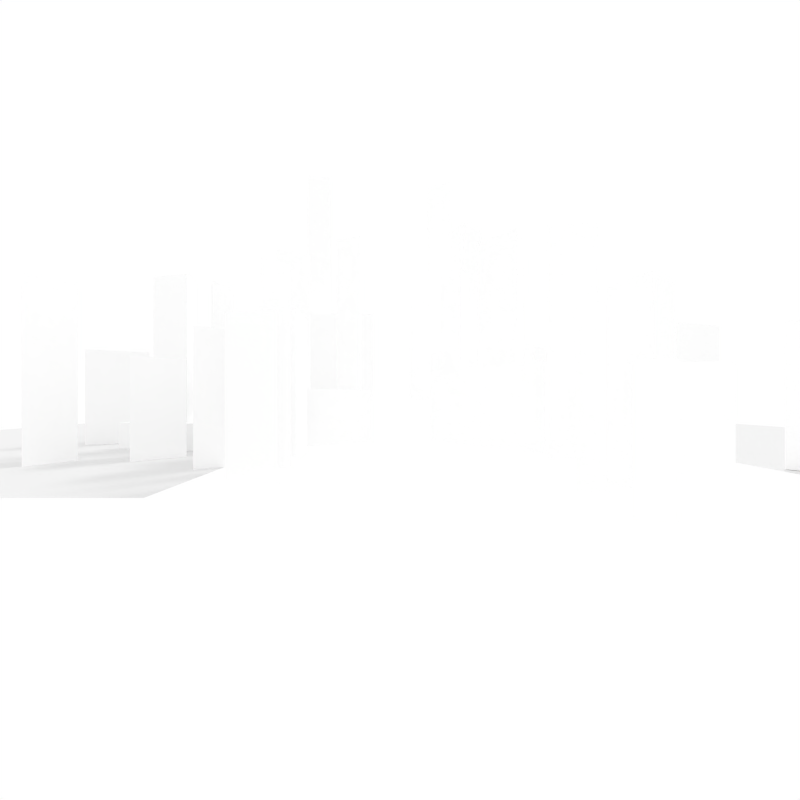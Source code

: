 # Source: buildings.blend  (saved by Blender 2.75.0; exported with 4.5.12 LTS)
import bpy
from mathutils import Matrix  # noqa: F401  (used for matrix-valued properties, if any)

bpy.ops.wm.read_factory_settings(use_empty=True)
scene = bpy.context.scene
scene.name = 'Scene'

# ---- collections
col_collection_1 = bpy.data.collections.new('Collection 1'); scene.collection.children.link(col_collection_1)
col_collection_2 = bpy.data.collections.new('Collection 2'); scene.collection.children.link(col_collection_2)
col_collection_2.hide_render = True
col_collection_2.hide_viewport = True

# ---- materials (node trees are filled in below, after node groups)
mat_material = bpy.data.materials.new('Material')
mat_material.alpha_threshold = 0.0
mat_material.use_transparent_shadow = False
mat_material.roughness = 0.5
mat_inaccessible = bpy.data.materials.new('inaccessible')
mat_inaccessible.alpha_threshold = 0.0
mat_inaccessible.use_transparent_shadow = False
mat_inaccessible.diffuse_color = (1.0, 1.0, 1.0, 1.0)
mat_inaccessible.roughness = 0.5
mat_inaccessible.specular_intensity = 0.0

# ---- material node trees

# ---- world
world_world = bpy.data.worlds.new('World'); scene.world = world_world
world_world.color = (1.0, 1.0, 1.0)
world_world.use_sun_shadow = False
world_world.sun_shadow_jitter_overblur = 0.0
world_world.cycles.sampling_method = 'MANUAL'
world_world.cycles.sample_map_resolution = 256

# ---- cameras
cam_camera_002 = bpy.data.cameras.new('Camera.002')
cam_camera_002.clip_end = 1e+04
cam_camera_002.lens = 16.0
cam_camera_002.sensor_width = 32.0
cam_camera_002.sensor_height = 18.0
cam_camera_002.display_size = 2.0
cam_camera_002.lens_unit = 'FOV'
cam_camera_002.dof.focus_distance = 0.0
cam_camera_002.dof.aperture_fstop = 128.0
cam_camera_002.dof.aperture_blades = 6
cam_camera_001 = bpy.data.cameras.new('Camera.001')
cam_camera_001.clip_end = 1e+04
cam_camera_001.lens = 16.0
cam_camera_001.sensor_width = 32.0
cam_camera_001.sensor_height = 18.0
cam_camera_001.display_size = 2.0
cam_camera_001.lens_unit = 'FOV'
cam_camera_001.dof.focus_distance = 0.0
cam_camera_001.dof.aperture_fstop = 128.0
cam_camera_001.dof.aperture_blades = 6
cam_camera = bpy.data.cameras.new('Camera')
cam_camera.clip_end = 1e+04
cam_camera.lens = 16.0
cam_camera.sensor_width = 32.0
cam_camera.sensor_height = 18.0
cam_camera.display_size = 2.0
cam_camera.lens_unit = 'FOV'
cam_camera.dof.focus_distance = 0.0
cam_camera.dof.aperture_fstop = 128.0
cam_camera.dof.aperture_blades = 6

# ---- lights
light_sun = bpy.data.lights.new('sun', 'SUN')
light_sun.color = (0.5277, 0.5277, 0.5277)
light_sun.transmission_factor = 0.0
light_sun.angle = 0.1993
light_sun.energy = 1.0
light_sun.shadow_buffer_clip_start = 0.5
light_sun.shadow_soft_size = 0.1
light_sun.shadow_cascade_max_distance = 1000.0
light_sun.cycles.use_multiple_importance_sampling = False

# ---- meshes
me_plane = bpy.data.meshes.new('Plane')
me_plane.from_pydata([(-6606.0, -2669.0, 0.0), (5260.0, -2669.0, 0.0), (-6606.0, 4690.0, 0.0), (5260.0, 4690.0, 0.0), (-4489.0, 4690.0, 0.0), (-1963.0, 4690.0, 0.0), (2792.0, 4690.0, 0.0), (4031.0, 4690.0, 0.0), (-6606.0, -1197.0, 0.0), (-6606.0, 274.6, 0.0), (-6606.0, 1746.0, 0.0), (-6606.0, 3218.0, 0.0), (4031.0, -2669.0, 0.0), (2792.0, -2669.0, 0.0), (-1963.0, -2669.0, 0.0), (-4489.0, -2669.0, 0.0), (5260.0, 3218.0, 0.0), (5260.0, 1746.0, 0.0), (5260.0, 274.6, 0.0), (5260.0, -1197.0, 0.0), (4031.0, 3218.0, 0.0), (4031.0, 1746.0, 0.0), (4031.0, 274.6, 0.0), (4031.0, -1197.0, 0.0), (2792.0, 3218.0, 0.0), (2792.0, 1746.0, 0.0), (2792.0, 274.6, 0.0), (2792.0, -1197.0, 0.0), (-1963.0, 3218.0, 0.0), (-1963.0, 1746.0, 0.0), (-1963.0, 274.6, 0.0), (-1963.0, -1197.0, 0.0), (-4489.0, 3218.0, 0.0), (-4489.0, 1746.0, 0.0), (-4489.0, 274.6, 0.0), (-4489.0, -1197.0, 0.0), (4646.0, 4690.0, 0.0), (-6606.0, 3954.0, 0.0), (-5547.0, -2669.0, 0.0), (5260.0, -1933.0, 0.0), (-5547.0, 4690.0, 0.0), (-3526.0, 4690.0, 0.0), (1473.0, 4690.0, 0.0), (3417.0, 4690.0, 0.0), (-6606.0, -1933.0, 0.0), (-6606.0, -461.3, 0.0), (-6606.0, 1010.0, 0.0), (-6606.0, 2482.0, 0.0), (4646.0, -2669.0, 0.0), (3417.0, -2669.0, 0.0), (1473.0, -2669.0, 0.0), (-3526.0, -2669.0, 0.0), (5260.0, 3954.0, 0.0), (5260.0, 2482.0, 0.0), (5260.0, 1010.0, 0.0), (5260.0, -461.3, 0.0), (4031.0, -1933.0, 0.0), (4031.0, 3954.0, 0.0), (4031.0, 2482.0, 0.0), (4031.0, 1010.0, 0.0), (4031.0, -461.3, 0.0), (2792.0, -1933.0, 0.0), (2792.0, 3954.0, 0.0), (2792.0, 2482.0, 0.0), (2792.0, 1010.0, 0.0), (2792.0, -461.3, 0.0), (-1963.0, -1933.0, 0.0), (-1963.0, 3954.0, 0.0), (-1963.0, 2482.0, 0.0), (-1963.0, 1010.0, 0.0), (-1963.0, -461.3, 0.0), (-4489.0, -1933.0, 0.0), (-4489.0, 3954.0, 0.0), (-4489.0, 2482.0, 0.0), (-4489.0, 1010.0, 0.0), (-4489.0, -461.3, 0.0), (4646.0, 3218.0, 0.0), (4646.0, 1746.0, 0.0), (4646.0, 274.6, 0.0), (4646.0, -1197.0, 0.0), (3417.0, 3218.0, 0.0), (3417.0, 1746.0, 0.0), (3417.0, 274.6, 0.0), (3417.0, -1197.0, 0.0), (1473.0, 3218.0, 0.0), (1473.0, 1746.0, 0.0), (1473.0, 274.6, 0.0), (1473.0, -1197.0, 0.0), (-3526.0, 3218.0, 0.0), (-3526.0, 1746.0, 0.0), (-3526.0, 274.6, 0.0), (-3526.0, -1197.0, 0.0), (-5547.0, 3218.0, 0.0), (-5547.0, 1746.0, 0.0), (-5547.0, 274.6, 0.0), (-5547.0, -1197.0, 0.0), (-5547.0, -461.3, 0.0), (-5547.0, 1010.0, 0.0), (-5547.0, 2482.0, 0.0), (-5547.0, 3954.0, 0.0), (-3526.0, -461.3, 0.0), (-3526.0, 1010.0, 0.0), (-3526.0, 2482.0, 0.0), (-3526.0, 3954.0, 0.0), (1473.0, -461.3, 0.0), (1473.0, 1010.0, 0.0), (1473.0, 2482.0, 0.0), (1473.0, 3954.0, 0.0), (3417.0, -461.3, 0.0), (3417.0, 1010.0, 0.0), (3417.0, 2482.0, 0.0), (3417.0, 3954.0, 0.0), (4646.0, -461.3, 0.0), (4646.0, 1010.0, 0.0), (4646.0, 2482.0, 0.0), (4646.0, 3954.0, 0.0), (-3526.0, -1933.0, 0.0), (1473.0, -1933.0, 0.0), (3417.0, -1933.0, 0.0), (4646.0, -1933.0, 0.0), (-5547.0, -1933.0, 0.0)], [], [(120, 44, 0, 38), (119, 56, 12, 48), (118, 61, 13, 49), (116, 71, 15, 51), (115, 57, 20, 76), (114, 58, 21, 77), (113, 59, 22, 78), (112, 60, 23, 79), (111, 62, 24, 80), (110, 63, 25, 81), (109, 64, 26, 82), (108, 65, 27, 83), (103, 72, 32, 88), (102, 73, 33, 89), (101, 74, 34, 90), (100, 75, 35, 91), (99, 37, 11, 92), (98, 47, 10, 93), (97, 46, 9, 94), (96, 45, 8, 95), (75, 96, 95, 35), (34, 94, 96, 75), (94, 9, 45, 96), (74, 97, 94, 34), (33, 93, 97, 74), (93, 10, 46, 97), (73, 98, 93, 33), (32, 92, 98, 73), (92, 11, 47, 98), (72, 99, 92, 32), (4, 40, 99, 72), (40, 2, 37, 99), (70, 100, 91, 31), (30, 90, 100, 70), (90, 34, 75, 100), (69, 101, 90, 30), (29, 89, 101, 69), (89, 33, 74, 101), (68, 102, 89, 29), (28, 88, 102, 68), (88, 32, 73, 102), (67, 103, 88, 28), (5, 41, 103, 67), (41, 4, 72, 103), (65, 104, 87, 27), (26, 86, 104, 65), (64, 105, 86, 26), (25, 85, 105, 64), (63, 106, 85, 25), (24, 84, 106, 63), (62, 107, 84, 24), (6, 42, 107, 62), (60, 108, 83, 23), (22, 82, 108, 60), (82, 26, 65, 108), (59, 109, 82, 22), (21, 81, 109, 59), (81, 25, 64, 109), (58, 110, 81, 21), (20, 80, 110, 58), (80, 24, 63, 110), (57, 111, 80, 20), (7, 43, 111, 57), (43, 6, 62, 111), (55, 112, 79, 19), (18, 78, 112, 55), (78, 22, 60, 112), (54, 113, 78, 18), (17, 77, 113, 54), (77, 21, 59, 113), (53, 114, 77, 17), (16, 76, 114, 53), (76, 20, 58, 114), (52, 115, 76, 16), (3, 36, 115, 52), (36, 7, 57, 115), (66, 116, 51, 14), (31, 91, 116, 66), (91, 35, 71, 116), (61, 117, 50, 13), (27, 87, 117, 61), (56, 118, 49, 12), (23, 83, 118, 56), (83, 27, 61, 118), (39, 119, 48, 1), (19, 79, 119, 39), (79, 23, 56, 119), (71, 120, 38, 15), (35, 95, 120, 71), (95, 8, 44, 120)])
me_plane.materials.append(mat_material)
me_plane.use_remesh_preserve_volume = False
me_plane.use_remesh_preserve_attributes = False
me_plane.use_mirror_vertex_groups = False
me_plane.update()
me_city2_002 = bpy.data.meshes.new('city2.002')
me_city2_002.from_pydata([(1011.0, 1982.0, -360.4), (936.6, 1853.0, -360.4), (1086.0, 1853.0, -360.4), (1011.0, 1982.0, 535.6), (936.6, 1853.0, 535.6), (1086.0, 1853.0, 535.6), (1063.0, 1525.0, -360.4), (954.7, 1422.0, -360.4), (1098.0, 1380.0, -360.4), (1063.0, 1525.0, 221.1), (954.7, 1422.0, 221.1), (1098.0, 1380.0, 221.1), (1502.0, 1991.0, -360.4), (1211.0, 2093.0, -360.4), (1269.0, 1790.0, -360.4), (1502.0, 1991.0, 663.0), (1211.0, 2093.0, 663.0), (1269.0, 1790.0, 663.0), (-535.1, 2060.0, -360.4), (-634.4, 2352.0, -360.4), (-837.7, 2120.0, -360.4), (-535.1, 2060.0, 547.5), (-634.4, 2352.0, 547.5), (-837.7, 2120.0, 547.5), (-906.8, 2592.0, -360.4), (-1182.0, 2732.0, -360.4), (-1165.0, 2424.0, -360.4), (-906.8, 2592.0, 529.8), (-1182.0, 2732.0, 529.8), (-1165.0, 2424.0, 529.8), (-596.2, 2539.0, -360.4), (-767.3, 2626.0, -360.4), (-756.7, 2435.0, -360.4), (-596.2, 2539.0, 948.6), (-767.3, 2626.0, 948.6), (-756.7, 2435.0, 948.6), (-670.3, 2972.0, -361.3), (-706.0, 3450.0, -361.3), (-1102.0, 3180.0, -361.3), (-670.3, 2972.0, 768.8), (-706.0, 3450.0, 768.8), (-1102.0, 3180.0, 768.8), (-1772.0, 2746.0, -360.4), (-1512.0, 2997.0, -360.4), (-1860.0, 3096.0, -360.4), (-1772.0, 2746.0, 384.2), (-1512.0, 2997.0, 384.2), (-1860.0, 3096.0, 384.2), (-1784.0, 3515.0, -127.0), (-1884.0, 3863.0, -127.0), (-2135.0, 3602.0, -127.0), (-1784.0, 3515.0, 1193.0), (-1884.0, 3863.0, 1193.0), (-2135.0, 3602.0, 1193.0), (1788.0, 2698.0, -353.2), (2067.0, 2909.0, -353.2), (1745.0, 3045.0, -353.2), (1788.0, 2698.0, 949.6), (2067.0, 2909.0, 949.6), (1745.0, 3045.0, 949.6), (2077.0, 2309.0, -360.4), (1930.0, 2766.0, -360.4), (1609.0, 2410.0, -360.4), (2077.0, 2309.0, 302.0), (1930.0, 2766.0, 302.0), (1609.0, 2410.0, 302.0), (1211.0, 2945.0, -357.2), (1559.0, 2910.0, -357.2), (1416.0, 3229.0, -357.2), (1211.0, 2945.0, 1381.0), (1559.0, 2910.0, 1381.0), (1416.0, 3229.0, 1381.0), (915.9, 4114.0, 395.8), (1214.0, 3723.0, 395.8), (1404.0, 4176.0, 395.8), (915.9, 4114.0, 1697.0), (1214.0, 3723.0, 1697.0), (1404.0, 4176.0, 1697.0), (-1082.0, 3821.0, 179.0), (-808.6, 4057.0, 179.0), (-1150.0, 4176.0, 179.0), (-1082.0, 3821.0, 1543.0), (-808.6, 4057.0, 1543.0), (-1150.0, 4176.0, 1543.0), (-1286.0, 3238.0, 179.0), (-202.6, 4172.0, 179.0), (-1553.0, 4643.0, 179.0), (-1286.0, 3238.0, -356.7), (-202.6, 4172.0, -356.7), (-1553.0, 4643.0, -356.7), (438.7, 4314.0, 395.8), (1280.0, 3210.0, 395.8), (1815.0, 4490.0, 395.8), (438.7, 4314.0, -357.7), (1280.0, 3210.0, -357.7), (1815.0, 4490.0, -357.7), (-340.8, 4493.0, -20.03), (-364.9, 4817.0, -20.03), (-632.6, 4634.0, -20.03), (-340.8, 4493.0, 1937.0), (-364.9, 4817.0, 1937.0), (-632.6, 4634.0, 1937.0), (768.1, 4281.0, 146.5), (896.2, 4578.0, 146.5), (574.4, 4540.0, 146.5), (768.1, 4281.0, 1482.0), (896.2, 4578.0, 1482.0), (574.4, 4540.0, 1482.0), (2307.0, 3960.0, -355.5), (2435.0, 4257.0, -355.5), (2113.0, 4219.0, -355.5), (2307.0, 3960.0, 1207.0), (2435.0, 4257.0, 1207.0), (2113.0, 4219.0, 1207.0), (2520.0, 3886.0, -355.5), (2956.0, 3533.0, -355.5), (2432.0, 3332.0, -355.5), (2432.0, 3332.0, 734.5), (2956.0, 3533.0, 734.5), (2520.0, 3886.0, 734.5), (2778.0, 2464.0, -355.5), (2658.0, 2197.0, -355.5), (2486.0, 2435.0, -355.5), (2486.0, 2435.0, 559.7), (2658.0, 2197.0, 559.7), (2778.0, 2464.0, 559.7), (-1587.0, 3326.0, -127.0), (-1818.0, 4127.0, -127.0), (-2397.0, 3527.0, -127.0), (-1587.0, 3326.0, -357.6), (-1818.0, 4127.0, -357.6), (-2397.0, 3527.0, -357.6), (-2335.0, 2545.0, -361.3), (-2188.0, 2813.0, -361.3), (-2494.0, 2806.0, -361.3), (-2335.0, 2545.0, 890.2), (-2188.0, 2813.0, 890.2), (-2494.0, 2806.0, 890.2), (-2902.0, 3786.0, -361.3), (-2440.0, 4025.0, -361.3), (-2878.0, 4305.0, -361.3), (-2902.0, 3786.0, 555.7), (-2440.0, 4025.0, 555.7), (-2878.0, 4305.0, 555.7), (881.7, 6203.0, 814.9), (1024.0, 5732.0, 814.9), (1361.0, 6091.0, 814.9), (881.7, 6203.0, 2648.0), (1024.0, 5732.0, 2648.0), (1361.0, 6091.0, 2648.0), (615.7, 6453.0, 814.9), (940.8, 5377.0, 814.9), (1710.0, 6197.0, 814.9), (615.7, 6453.0, 135.8), (940.8, 5377.0, 135.8), (1710.0, 6197.0, 135.8), (-1157.0, 6321.0, 1319.0), (-1286.0, 6006.0, 1319.0), (-948.8, 6052.0, 1319.0), (-1157.0, 6321.0, 3461.0), (-1286.0, 6006.0, 3461.0), (-948.8, 6052.0, 3461.0), (-1253.0, 7033.0, 1319.0), (-1855.0, 5567.0, 1319.0), (-284.1, 5779.0, 1319.0), (-1253.0, 7033.0, 129.9), (-1855.0, 5567.0, 129.9), (-284.1, 5779.0, 129.9), (1038.0, 8159.0, 1893.0), (648.1, 7901.0, 1893.0), (1066.0, 7692.0, 1893.0), (1038.0, 8159.0, 4289.0), (648.1, 7901.0, 4289.0), (1066.0, 7692.0, 4289.0), (1194.0, 8470.0, 1893.0), (300.5, 7881.0, 1893.0), (1257.0, 7401.0, 1893.0), (1194.0, 8470.0, 95.3), (300.5, 7881.0, 95.3), (1257.0, 7401.0, 95.3), (1743.0, 7028.0, 146.5), (2027.0, 7183.0, 146.5), (1751.0, 7352.0, 146.5), (1743.0, 7028.0, 1482.0), (2027.0, 7183.0, 1482.0), (1751.0, 7352.0, 1482.0), (-2469.0, 5464.0, 146.5), (-2300.0, 5741.0, 146.5), (-2624.0, 5749.0, 146.5), (-2469.0, 5464.0, 1708.0), (-2300.0, 5741.0, 1708.0), (-2624.0, 5749.0, 1708.0), (2432.0, 5739.0, -353.2), (2689.0, 5501.0, -353.2), (2767.0, 5843.0, -353.2), (2432.0, 5739.0, 949.6), (2689.0, 5501.0, 949.6), (2767.0, 5843.0, 949.6), (1821.0, 5104.0, 103.1), (2132.0, 5469.0, 103.1), (1661.0, 5556.0, 103.1), (1821.0, 5104.0, 765.5), (2132.0, 5469.0, 765.5), (1661.0, 5556.0, 765.5), (2857.0, 6538.0, -346.3), (2854.0, 7018.0, -346.3), (2440.0, 6775.0, -346.3), (2857.0, 6538.0, 316.2), (2854.0, 7018.0, 316.2), (2440.0, 6775.0, 316.2)], [], [(0, 3, 5, 2), (2, 5, 4, 1), (1, 4, 3, 0), (4, 5, 3), (6, 9, 11, 8), (8, 11, 10, 7), (7, 10, 9, 6), (10, 11, 9), (12, 15, 17, 14), (14, 17, 16, 13), (13, 16, 15, 12), (16, 17, 15), (18, 21, 23, 20), (20, 23, 22, 19), (19, 22, 21, 18), (22, 23, 21), (24, 27, 29, 26), (26, 29, 28, 25), (25, 28, 27, 24), (28, 29, 27), (30, 33, 35, 32), (32, 35, 34, 31), (31, 34, 33, 30), (34, 35, 33), (36, 39, 41, 38), (38, 41, 40, 37), (37, 40, 39, 36), (40, 41, 39), (42, 45, 47, 44), (44, 47, 46, 43), (43, 46, 45, 42), (46, 47, 45), (48, 51, 53, 50), (50, 53, 52, 49), (49, 52, 51, 48), (52, 53, 51), (54, 57, 59, 56), (56, 59, 58, 55), (55, 58, 57, 54), (58, 59, 57), (60, 63, 65, 62), (62, 65, 64, 61), (61, 64, 63, 60), (64, 65, 63), (66, 69, 71, 68), (68, 71, 70, 67), (67, 70, 69, 66), (70, 71, 69), (72, 75, 77, 74), (74, 77, 76, 73), (73, 76, 75, 72), (76, 77, 75), (72, 74, 92, 90), (78, 81, 83, 80), (80, 83, 82, 79), (79, 82, 81, 78), (82, 83, 81), (78, 80, 86, 84), (80, 79, 85, 86), (79, 78, 84, 85), (84, 86, 89, 87), (86, 85, 88, 89), (85, 84, 87, 88), (74, 73, 91, 92), (73, 72, 90, 91), (90, 92, 95, 93), (92, 91, 94, 95), (91, 90, 93, 94), (96, 99, 101, 98), (98, 101, 100, 97), (97, 100, 99, 96), (100, 101, 99), (102, 105, 107, 104), (104, 107, 106, 103), (103, 106, 105, 102), (106, 107, 105), (108, 111, 113, 110), (110, 113, 112, 109), (109, 112, 111, 108), (112, 113, 111), (116, 117, 119, 114), (114, 119, 118, 115), (115, 118, 117, 116), (118, 119, 117), (122, 123, 125, 120), (120, 125, 124, 121), (121, 124, 123, 122), (124, 125, 123), (48, 50, 128, 126), (50, 49, 127, 128), (49, 48, 126, 127), (126, 128, 131, 129), (128, 127, 130, 131), (127, 126, 129, 130), (132, 135, 137, 134), (134, 137, 136, 133), (133, 136, 135, 132), (136, 137, 135), (138, 141, 143, 140), (140, 143, 142, 139), (139, 142, 141, 138), (142, 143, 141), (144, 147, 149, 146), (146, 149, 148, 145), (145, 148, 147, 144), (148, 149, 147), (144, 146, 152, 150), (146, 145, 151, 152), (145, 144, 150, 151), (150, 152, 155, 153), (152, 151, 154, 155), (151, 150, 153, 154), (156, 159, 161, 158), (158, 161, 160, 157), (157, 160, 159, 156), (160, 161, 159), (156, 158, 164, 162), (158, 157, 163, 164), (157, 156, 162, 163), (162, 164, 167, 165), (164, 163, 166, 167), (163, 162, 165, 166), (168, 171, 173, 170), (170, 173, 172, 169), (169, 172, 171, 168), (172, 173, 171), (168, 170, 176, 174), (170, 169, 175, 176), (169, 168, 174, 175), (174, 176, 179, 177), (176, 175, 178, 179), (175, 174, 177, 178), (180, 183, 185, 182), (182, 185, 184, 181), (181, 184, 183, 180), (184, 185, 183), (186, 189, 191, 188), (188, 191, 190, 187), (187, 190, 189, 186), (190, 191, 189), (192, 195, 197, 194), (194, 197, 196, 193), (193, 196, 195, 192), (196, 197, 195), (198, 201, 203, 200), (200, 203, 202, 199), (199, 202, 201, 198), (202, 203, 201), (204, 207, 209, 206), (206, 209, 208, 205), (205, 208, 207, 204), (208, 209, 207)])
me_city2_002.materials.append(mat_inaccessible)
me_city2_002.use_remesh_preserve_volume = False
me_city2_002.use_remesh_preserve_attributes = False
me_city2_002.use_mirror_vertex_groups = False
me_city2_002.update()
me_city2_000 = bpy.data.meshes.new('city2.000')
me_city2_000.from_pydata([(21.87, 0.584, 185.8), (150.0, 0.584, -111.8), (-171.8, 0.584, -73.96), (21.86, 1563.0, 185.8), (150.0, 1563.0, -111.8), (-171.8, 1563.0, -73.96)], [], [(0, 3, 5, 2), (2, 5, 4, 1), (1, 4, 3, 0), (4, 5, 3)])
me_city2_000.materials.append(mat_inaccessible)
me_city2_000.use_remesh_preserve_volume = False
me_city2_000.use_remesh_preserve_attributes = False
me_city2_000.use_mirror_vertex_groups = False
me_city2_000.update()

# ---- objects
ob_plane = bpy.data.objects.new('Plane', me_plane)
ob_camera_002 = bpy.data.objects.new('Camera.002', cam_camera_002)
ob_camera_001 = bpy.data.objects.new('Camera.001', cam_camera_001)
ob_camera = bpy.data.objects.new('Camera', cam_camera)
ob_sun = bpy.data.objects.new('sun', light_sun)
ob_city2_002 = bpy.data.objects.new('city2.002', me_city2_002)
ob_city2_000 = bpy.data.objects.new('city2.000', me_city2_000)

# ---- transforms, parenting, visibility, modifiers, constraints
ob_plane.location = (855.5, 4411.0, -397.9)
ob_plane.lineart.crease_threshold = 0.0
_m = ob_plane.modifiers.new('ParticleSystem 1', 'PARTICLE_SYSTEM')
ob_camera_002.location = (18.82, -16.37, 32.06)
ob_camera_002.rotation_euler = (1.571, -0.0, 4.712)
ob_camera_002.scale = (16.38, 16.38, 16.38)
ob_camera_002.lineart.crease_threshold = 0.0
ob_camera_001.location = (18.82, -16.37, 32.06)
ob_camera_001.rotation_euler = (1.571, -0.0, 1.571)
ob_camera_001.scale = (16.38, 16.38, 16.38)
ob_camera_001.lineart.crease_threshold = 0.0
ob_camera.location = (18.82, -16.37, 32.06)
ob_camera.rotation_euler = (1.571, -0.0, 0.0)
ob_camera.scale = (16.38, 16.38, 16.38)
ob_camera.lineart.crease_threshold = 0.0
ob_sun.location = (72.93, -9.633, 22.13)
ob_sun.rotation_euler = (-0.6089, 0.2139, -0.4671)
ob_sun.lineart.crease_threshold = 0.0
ob_city2_002.location = (-88.84, 21.0, -40.26)
ob_city2_002.lock_rotations_4d = False
ob_city2_002.empty_display_type = 'ARROWS'
ob_city2_002.lineart.crease_threshold = 0.0
_vg = ob_city2_002.vertex_groups.new(name='Group')
ob_city2_000.location = (1337.0, 2679.0, 385.4)
ob_city2_000.lock_rotations_4d = False
ob_city2_000.empty_display_type = 'ARROWS'
ob_city2_000.lineart.crease_threshold = 0.0
_vg = ob_city2_000.vertex_groups.new(name='Group')

# ---- collection membership
col_collection_1.objects.link(ob_plane)
col_collection_1.objects.link(ob_camera_002)
col_collection_1.objects.link(ob_camera_001)
col_collection_1.objects.link(ob_camera)
col_collection_1.objects.link(ob_sun)
col_collection_1.objects.link(ob_city2_002)
col_collection_2.objects.link(ob_city2_000)

# ---- scene / render settings (as saved in the file)
scene.camera = ob_camera
scene.frame_start = 1; scene.frame_end = 250; scene.frame_set(0)
scene.render.engine = 'BLENDER_EEVEE_NEXT'
scene.render.resolution_x = 512
scene.render.resolution_y = 512
scene.render.dither_intensity = 0.0
scene.render.film_transparent = True
scene.cycles.use_denoising = False
scene.cycles.samples = 10
scene.cycles.sampling_pattern = 'TABULATED_SOBOL'
scene.cycles.light_sampling_threshold = 0.0
scene.cycles.use_adaptive_sampling = False
scene.cycles.use_light_tree = False
scene.cycles.blur_glossy = 0.0
scene.cycles.volume_bounces = 1
scene.cycles.pixel_filter_type = 'GAUSSIAN'
scene.cycles.sample_clamp_indirect = 0.0
scene.view_settings.view_transform = 'Standard'
bpy.context.view_layer.update()
